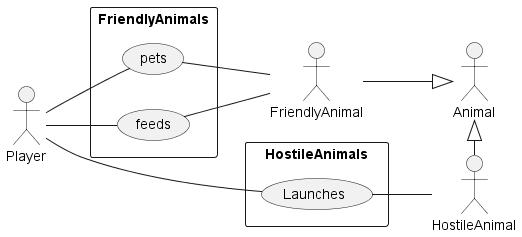

The diagram above was rendered by PlantUML. Its source (embedded in the PNG):
@startuml
left to right direction
skinparam packageStyle rectangle
actor Player
actor Animal
actor HostileAnimal 
actor FriendlyAnimal 

rectangle HostileAnimals {
  Player -- (Launches)  
  (Launches) -- HostileAnimal
}
rectangle FriendlyAnimals {
  Player -- (pets)
  Player -- (feeds)
  (feeds) -- FriendlyAnimal
  (pets) -- FriendlyAnimal
}

HostileAnimal -left-|> Animal
FriendlyAnimal --|> Animal
@enduml